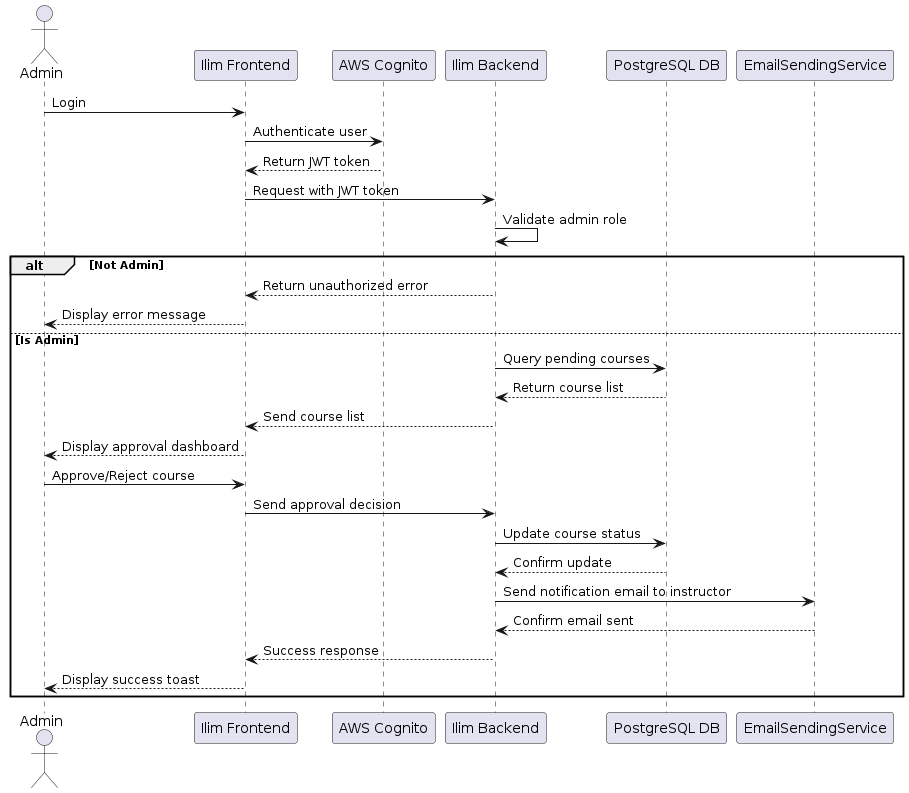

The diagram above was rendered by PlantUML. Its source (embedded in the PNG):
@startuml
actor Admin
participant "Ilim Frontend" as Frontend
participant "AWS Cognito" as Cognito
participant "Ilim Backend" as Backend
participant "PostgreSQL DB" as DB
participant "EmailSendingService" as Email

Admin -> Frontend: Login
Frontend -> Cognito: Authenticate user
Cognito --> Frontend: Return JWT token

Frontend -> Backend: Request with JWT token
Backend -> Backend: Validate admin role
alt Not Admin
    Backend --> Frontend: Return unauthorized error
    Frontend --> Admin: Display error message
else Is Admin
    Backend -> DB: Query pending courses
    DB --> Backend: Return course list
    Backend --> Frontend: Send course list
    Frontend --> Admin: Display approval dashboard

    Admin -> Frontend: Approve/Reject course
    Frontend -> Backend: Send approval decision
    Backend -> DB: Update course status
    DB --> Backend: Confirm update

    Backend -> Email: Send notification email to instructor
    Email --> Backend: Confirm email sent
    Backend --> Frontend: Success response
    Frontend --> Admin: Display success toast
end
@enduml